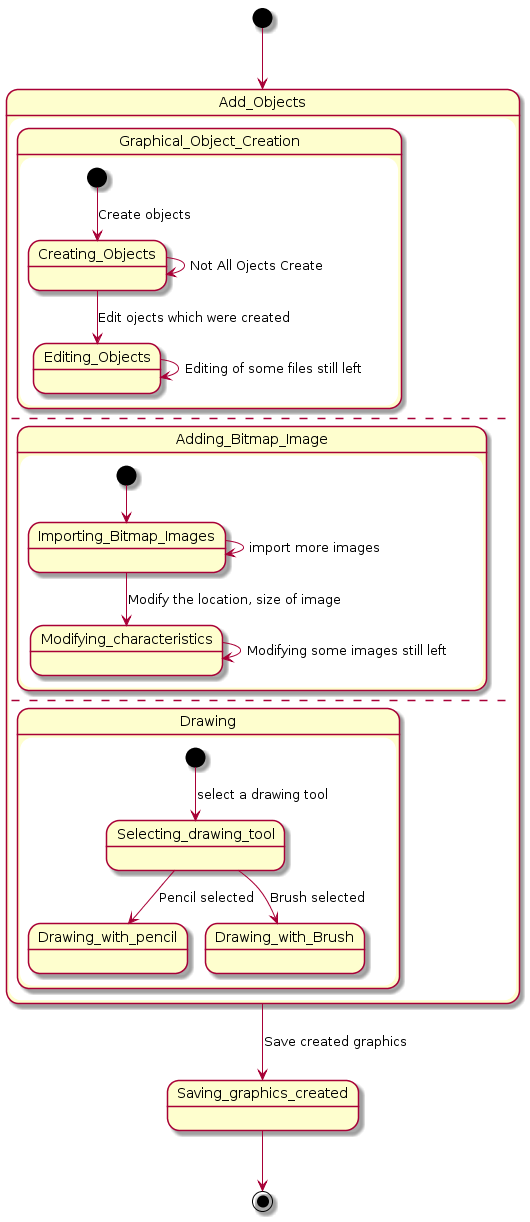

The diagram above was rendered by PlantUML. Its source (embedded in the PNG):
@startuml
[*] --> Add_Objects

state Add_Objects {
state Graphical_Object_Creation {
  state Creating_Objects
  state Editing_Objects
  [*] --> Creating_Objects: Create objects
  Creating_Objects --> Creating_Objects: Not All Ojects Create
  Creating_Objects --> Editing_Objects: Edit ojects which were created
  Editing_Objects --> Editing_Objects: Editing of some files still left
}
  --
  state Adding_Bitmap_Image {
  state Importing_Bitmap_Images
  state Modifying_characteristics
  [*] --> Importing_Bitmap_Images
  Importing_Bitmap_Images --> Importing_Bitmap_Images: import more images
  Importing_Bitmap_Images --> Modifying_characteristics: Modify the location, size of image
  Modifying_characteristics --> Modifying_characteristics: Modifying some images still left
}
  --
  state Drawing {
	[*] --> Selecting_drawing_tool: select a drawing tool
	Selecting_drawing_tool --> Drawing_with_pencil: Pencil selected
	Selecting_drawing_tool --> Drawing_with_Brush: Brush selected
	
}
}
state Saving_graphics_created

Add_Objects --> Saving_graphics_created : Save created graphics
Saving_graphics_created --> [*]
@enduml